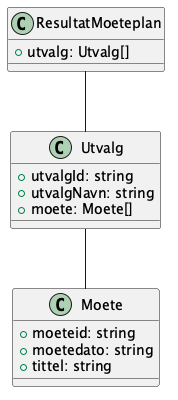

The diagram above was rendered by PlantUML. Its source (embedded in the PNG):
@startuml
!include ../no.ks.fiks.politisk.behandling.v1.felles.moete/schema.puml

class ResultatMoeteplan {
    +utvalg: Utvalg[]
}

ResultatMoeteplan -- Utvalg

class Utvalg {
    +utvalgId: string
    +utvalgNavn: string
    +moete: Moete[]
}

Utvalg -- Moete

@enduml